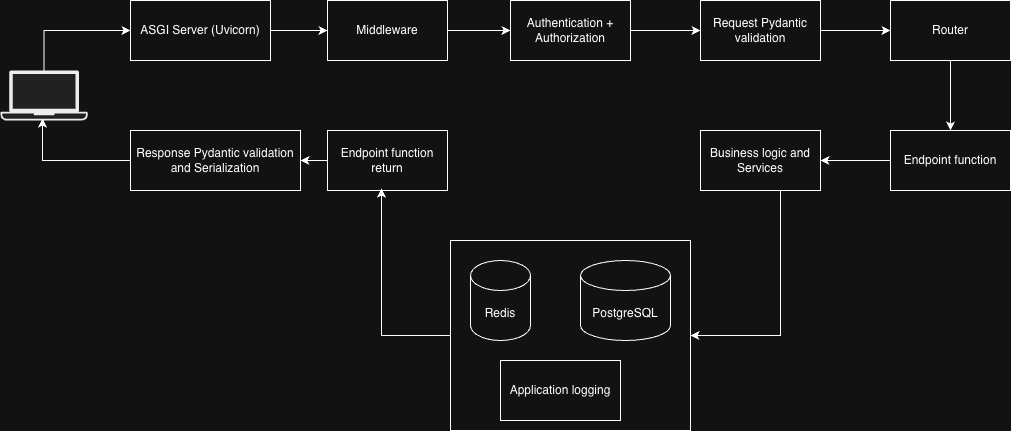

The diagram above was exported from draw.io. Its source (the exported page's mxGraphModel, read from the mxfile embedded in the PNG):
<mxGraphModel dx="1234" dy="754" grid="1" gridSize="10" guides="1" tooltips="1" connect="1" arrows="1" fold="1" page="1" pageScale="1" pageWidth="827" pageHeight="1169" math="0" shadow="0">
  <root>
    <mxCell id="0" />
    <mxCell id="1" parent="0" />
    <mxCell id="TDmr4-YI4ACc8Mv-gH2U-9" parent="1" style="rounded=0;whiteSpace=wrap;html=1;" value="" vertex="1">
      <mxGeometry height="190" width="240" x="470" y="290" as="geometry" />
    </mxCell>
    <mxCell id="TDmr4-YI4ACc8Mv-gH2U-28" edge="1" parent="1" source="TDmr4-YI4ACc8Mv-gH2U-1" style="edgeStyle=orthogonalEdgeStyle;rounded=0;orthogonalLoop=1;jettySize=auto;html=1;entryX=0;entryY=0.5;entryDx=0;entryDy=0;" target="TDmr4-YI4ACc8Mv-gH2U-23">
      <mxGeometry relative="1" as="geometry" />
    </mxCell>
    <mxCell id="TDmr4-YI4ACc8Mv-gH2U-1" parent="1" style="rounded=0;whiteSpace=wrap;html=1;" value="ASGI Server (Uvicorn)" vertex="1">
      <mxGeometry height="60" width="140" x="150" y="50" as="geometry" />
    </mxCell>
    <mxCell id="TDmr4-YI4ACc8Mv-gH2U-32" edge="1" parent="1" source="TDmr4-YI4ACc8Mv-gH2U-2" style="edgeStyle=orthogonalEdgeStyle;rounded=0;orthogonalLoop=1;jettySize=auto;html=1;entryX=0.5;entryY=0;entryDx=0;entryDy=0;" target="TDmr4-YI4ACc8Mv-gH2U-22">
      <mxGeometry relative="1" as="geometry" />
    </mxCell>
    <mxCell id="TDmr4-YI4ACc8Mv-gH2U-2" parent="1" style="rounded=0;whiteSpace=wrap;html=1;" value="Router" vertex="1">
      <mxGeometry height="60" width="120" x="910" y="50" as="geometry" />
    </mxCell>
    <mxCell id="TDmr4-YI4ACc8Mv-gH2U-31" edge="1" parent="1" source="TDmr4-YI4ACc8Mv-gH2U-3" style="edgeStyle=orthogonalEdgeStyle;rounded=0;orthogonalLoop=1;jettySize=auto;html=1;exitX=1;exitY=0.5;exitDx=0;exitDy=0;entryX=0;entryY=0.5;entryDx=0;entryDy=0;" target="TDmr4-YI4ACc8Mv-gH2U-2">
      <mxGeometry relative="1" as="geometry" />
    </mxCell>
    <mxCell id="TDmr4-YI4ACc8Mv-gH2U-3" parent="1" style="rounded=0;whiteSpace=wrap;html=1;" value="Request Pydantic validation" vertex="1">
      <mxGeometry height="60" width="120" x="720" y="50" as="geometry" />
    </mxCell>
    <mxCell id="TDmr4-YI4ACc8Mv-gH2U-4" parent="1" style="shape=cylinder3;whiteSpace=wrap;html=1;boundedLbl=1;backgroundOutline=1;size=15;" value="PostgreSQL" vertex="1">
      <mxGeometry height="80" width="90" x="600" y="310" as="geometry" />
    </mxCell>
    <mxCell id="TDmr4-YI4ACc8Mv-gH2U-5" parent="1" style="shape=cylinder3;whiteSpace=wrap;html=1;boundedLbl=1;backgroundOutline=1;size=15;" value="Redis" vertex="1">
      <mxGeometry height="80" width="60" x="490" y="310" as="geometry" />
    </mxCell>
    <mxCell id="TDmr4-YI4ACc8Mv-gH2U-7" parent="1" style="rounded=0;whiteSpace=wrap;html=1;" value="Response Pydantic validation and Serialization" vertex="1">
      <mxGeometry height="60" width="170" x="150" y="180" as="geometry" />
    </mxCell>
    <mxCell id="TDmr4-YI4ACc8Mv-gH2U-8" parent="1" style="rounded=0;whiteSpace=wrap;html=1;" value="Application logging" vertex="1">
      <mxGeometry height="60" width="120" x="520" y="410" as="geometry" />
    </mxCell>
    <mxCell id="TDmr4-YI4ACc8Mv-gH2U-27" edge="1" parent="1" source="TDmr4-YI4ACc8Mv-gH2U-18" style="edgeStyle=orthogonalEdgeStyle;rounded=0;orthogonalLoop=1;jettySize=auto;html=1;entryX=0;entryY=0.5;entryDx=0;entryDy=0;" target="TDmr4-YI4ACc8Mv-gH2U-1">
      <mxGeometry relative="1" as="geometry">
        <Array as="points">
          <mxPoint x="64" y="80" />
        </Array>
      </mxGeometry>
    </mxCell>
    <mxCell id="TDmr4-YI4ACc8Mv-gH2U-18" parent="1" style="shape=mxgraph.networks2.icon;aspect=fixed;fillColor=#EDEDED;strokeColor=#000000;gradientColor=#5B6163;network2IconShadow=1;network2bgFillColor=none;labelPosition=center;verticalLabelPosition=bottom;align=center;verticalAlign=top;network2Icon=mxgraph.networks2.laptop;network2IconW=1;network2IconH=0.5734;" value="" vertex="1">
      <mxGeometry height="50" width="87.2" x="20" y="120" as="geometry" />
    </mxCell>
    <mxCell id="TDmr4-YI4ACc8Mv-gH2U-30" edge="1" parent="1" source="TDmr4-YI4ACc8Mv-gH2U-21" style="edgeStyle=orthogonalEdgeStyle;rounded=0;orthogonalLoop=1;jettySize=auto;html=1;exitX=1;exitY=0.5;exitDx=0;exitDy=0;entryX=0;entryY=0.5;entryDx=0;entryDy=0;" target="TDmr4-YI4ACc8Mv-gH2U-3">
      <mxGeometry relative="1" as="geometry" />
    </mxCell>
    <mxCell id="TDmr4-YI4ACc8Mv-gH2U-21" parent="1" style="rounded=0;whiteSpace=wrap;html=1;" value="Authentication + Authorization" vertex="1">
      <mxGeometry height="60" width="120" x="530" y="50" as="geometry" />
    </mxCell>
    <mxCell id="TDmr4-YI4ACc8Mv-gH2U-33" edge="1" parent="1" source="TDmr4-YI4ACc8Mv-gH2U-22" style="edgeStyle=orthogonalEdgeStyle;rounded=0;orthogonalLoop=1;jettySize=auto;html=1;entryX=1;entryY=0.5;entryDx=0;entryDy=0;" target="TDmr4-YI4ACc8Mv-gH2U-25">
      <mxGeometry relative="1" as="geometry" />
    </mxCell>
    <mxCell id="TDmr4-YI4ACc8Mv-gH2U-22" parent="1" style="rounded=0;whiteSpace=wrap;html=1;" value="Endpoint function" vertex="1">
      <mxGeometry height="60" width="120" x="910" y="180" as="geometry" />
    </mxCell>
    <mxCell id="TDmr4-YI4ACc8Mv-gH2U-29" edge="1" parent="1" source="TDmr4-YI4ACc8Mv-gH2U-23" style="edgeStyle=orthogonalEdgeStyle;rounded=0;orthogonalLoop=1;jettySize=auto;html=1;entryX=0;entryY=0.5;entryDx=0;entryDy=0;" target="TDmr4-YI4ACc8Mv-gH2U-21">
      <mxGeometry relative="1" as="geometry" />
    </mxCell>
    <mxCell id="TDmr4-YI4ACc8Mv-gH2U-23" parent="1" style="rounded=0;whiteSpace=wrap;html=1;" value="Middleware" vertex="1">
      <mxGeometry height="60" width="120" x="347" y="50" as="geometry" />
    </mxCell>
    <mxCell id="TDmr4-YI4ACc8Mv-gH2U-36" edge="1" parent="1" source="TDmr4-YI4ACc8Mv-gH2U-24" style="edgeStyle=orthogonalEdgeStyle;rounded=0;orthogonalLoop=1;jettySize=auto;html=1;entryX=1;entryY=0.5;entryDx=0;entryDy=0;" target="TDmr4-YI4ACc8Mv-gH2U-7">
      <mxGeometry relative="1" as="geometry" />
    </mxCell>
    <mxCell id="TDmr4-YI4ACc8Mv-gH2U-24" parent="1" style="rounded=0;whiteSpace=wrap;html=1;" value="Endpoint function return" vertex="1">
      <mxGeometry height="60" width="120" x="347" y="180" as="geometry" />
    </mxCell>
    <mxCell id="TDmr4-YI4ACc8Mv-gH2U-34" edge="1" parent="1" source="TDmr4-YI4ACc8Mv-gH2U-25" style="edgeStyle=orthogonalEdgeStyle;rounded=0;orthogonalLoop=1;jettySize=auto;html=1;entryX=1;entryY=0.5;entryDx=0;entryDy=0;" target="TDmr4-YI4ACc8Mv-gH2U-9">
      <mxGeometry relative="1" as="geometry">
        <Array as="points">
          <mxPoint x="800" y="385" />
        </Array>
      </mxGeometry>
    </mxCell>
    <mxCell id="TDmr4-YI4ACc8Mv-gH2U-25" parent="1" style="rounded=0;whiteSpace=wrap;html=1;" value="Business logic and Services" vertex="1">
      <mxGeometry height="60" width="120" x="720" y="180" as="geometry" />
    </mxCell>
    <mxCell id="TDmr4-YI4ACc8Mv-gH2U-35" edge="1" parent="1" source="TDmr4-YI4ACc8Mv-gH2U-9" style="edgeStyle=orthogonalEdgeStyle;rounded=0;orthogonalLoop=1;jettySize=auto;html=1;entryX=0.45;entryY=0.967;entryDx=0;entryDy=0;entryPerimeter=0;" target="TDmr4-YI4ACc8Mv-gH2U-24">
      <mxGeometry relative="1" as="geometry" />
    </mxCell>
    <mxCell id="TDmr4-YI4ACc8Mv-gH2U-37" edge="1" parent="1" source="TDmr4-YI4ACc8Mv-gH2U-7" style="edgeStyle=orthogonalEdgeStyle;rounded=0;orthogonalLoop=1;jettySize=auto;html=1;entryX=0.482;entryY=0.96;entryDx=0;entryDy=0;entryPerimeter=0;" target="TDmr4-YI4ACc8Mv-gH2U-18">
      <mxGeometry relative="1" as="geometry" />
    </mxCell>
  </root>
</mxGraphModel>